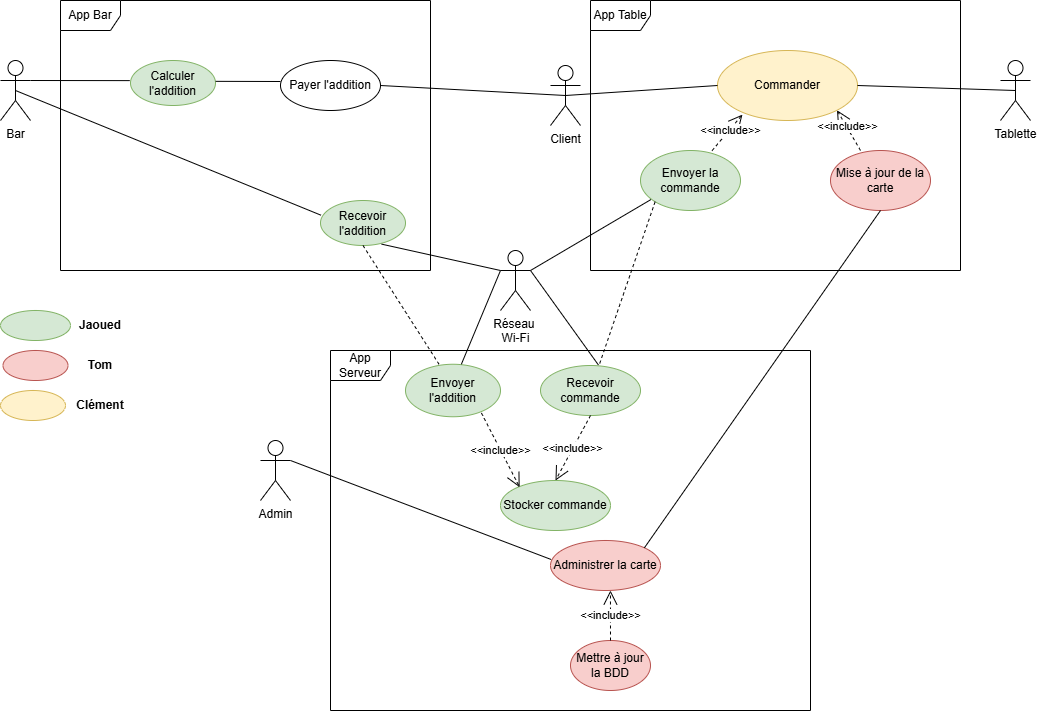

The diagram above was exported from draw.io. Its source (the exported page's mxGraphModel, read from the mxfile embedded in the PNG):
<mxGraphModel dx="1434" dy="738" grid="1" gridSize="10" guides="1" tooltips="1" connect="1" arrows="1" fold="1" page="1" pageScale="1" pageWidth="827" pageHeight="1169" math="0" shadow="0">
  <root>
    <mxCell id="0" />
    <mxCell id="1" parent="0" />
    <mxCell id="zJOV_5NqcpVc-AoWb08h-1" value="App Bar" style="shape=umlFrame;whiteSpace=wrap;html=1;pointerEvents=0;" parent="1" vertex="1">
      <mxGeometry x="170" y="130" width="370" height="270" as="geometry" />
    </mxCell>
    <mxCell id="zJOV_5NqcpVc-AoWb08h-2" value="App Serveur" style="shape=umlFrame;whiteSpace=wrap;html=1;pointerEvents=0;" parent="1" vertex="1">
      <mxGeometry x="440" y="480" width="480" height="360" as="geometry" />
    </mxCell>
    <mxCell id="zJOV_5NqcpVc-AoWb08h-3" value="App Table" style="shape=umlFrame;whiteSpace=wrap;html=1;pointerEvents=0;" parent="1" vertex="1">
      <mxGeometry x="700" y="130" width="370" height="270" as="geometry" />
    </mxCell>
    <mxCell id="zJOV_5NqcpVc-AoWb08h-9" value="Admin" style="shape=umlActor;verticalLabelPosition=bottom;verticalAlign=top;html=1;textShadow=0;" parent="1" vertex="1">
      <mxGeometry x="370" y="570" width="30" height="60" as="geometry" />
    </mxCell>
    <mxCell id="zJOV_5NqcpVc-AoWb08h-10" value="Bar" style="shape=umlActor;verticalLabelPosition=bottom;verticalAlign=top;html=1;textShadow=0;" parent="1" vertex="1">
      <mxGeometry x="110" y="190" width="30" height="60" as="geometry" />
    </mxCell>
    <mxCell id="zJOV_5NqcpVc-AoWb08h-14" value="Réseau&amp;nbsp;&lt;div&gt;Wi-Fi&lt;/div&gt;" style="shape=umlActor;verticalLabelPosition=bottom;verticalAlign=top;html=1;textShadow=0;" parent="1" vertex="1">
      <mxGeometry x="610" y="380" width="30" height="60" as="geometry" />
    </mxCell>
    <mxCell id="zJOV_5NqcpVc-AoWb08h-16" value="Commander" style="ellipse;whiteSpace=wrap;html=1;fillColor=#fff2cc;strokeColor=#d6b656;" parent="1" vertex="1">
      <mxGeometry x="827" y="180" width="140" height="70" as="geometry" />
    </mxCell>
    <mxCell id="zJOV_5NqcpVc-AoWb08h-17" value="Mise à jour de la carte" style="ellipse;whiteSpace=wrap;html=1;fillColor=#f8cecc;strokeColor=#b85450;" parent="1" vertex="1">
      <mxGeometry x="940" y="280" width="100" height="60" as="geometry" />
    </mxCell>
    <mxCell id="zJOV_5NqcpVc-AoWb08h-18" value="Envoyer la commande" style="ellipse;whiteSpace=wrap;html=1;fillColor=#d5e8d4;strokeColor=#82b366;" parent="1" vertex="1">
      <mxGeometry x="750" y="280" width="100" height="60" as="geometry" />
    </mxCell>
    <mxCell id="zJOV_5NqcpVc-AoWb08h-19" value="Client" style="shape=umlActor;verticalLabelPosition=bottom;verticalAlign=top;html=1;textShadow=0;" parent="1" vertex="1">
      <mxGeometry x="660" y="195" width="30" height="60" as="geometry" />
    </mxCell>
    <mxCell id="zJOV_5NqcpVc-AoWb08h-20" value="" style="endArrow=none;html=1;rounded=0;exitX=0.104;exitY=0.818;exitDx=0;exitDy=0;entryX=1;entryY=0.3333333333333333;entryDx=0;entryDy=0;entryPerimeter=0;exitPerimeter=0;" parent="1" source="zJOV_5NqcpVc-AoWb08h-18" target="zJOV_5NqcpVc-AoWb08h-14" edge="1">
      <mxGeometry width="50" height="50" relative="1" as="geometry">
        <mxPoint x="680" y="370" as="sourcePoint" />
        <mxPoint x="730" y="320" as="targetPoint" />
      </mxGeometry>
    </mxCell>
    <mxCell id="zJOV_5NqcpVc-AoWb08h-21" value="" style="endArrow=none;html=1;rounded=0;exitX=0.58;exitY=-0.008;exitDx=0;exitDy=0;exitPerimeter=0;entryX=1;entryY=0.3333333333333333;entryDx=0;entryDy=0;entryPerimeter=0;" parent="1" source="zJOV_5NqcpVc-AoWb08h-23" target="zJOV_5NqcpVc-AoWb08h-14" edge="1">
      <mxGeometry width="50" height="50" relative="1" as="geometry">
        <mxPoint x="920" y="530" as="sourcePoint" />
        <mxPoint x="1125" y="469" as="targetPoint" />
      </mxGeometry>
    </mxCell>
    <mxCell id="zJOV_5NqcpVc-AoWb08h-23" value="Recevoir commande" style="ellipse;whiteSpace=wrap;html=1;fillColor=#d5e8d4;strokeColor=#82b366;" parent="1" vertex="1">
      <mxGeometry x="650" y="495" width="100" height="50" as="geometry" />
    </mxCell>
    <mxCell id="zJOV_5NqcpVc-AoWb08h-24" value="Stocker commande" style="ellipse;whiteSpace=wrap;html=1;fillColor=#d5e8d4;strokeColor=#82b366;" parent="1" vertex="1">
      <mxGeometry x="610" y="610" width="110" height="50" as="geometry" />
    </mxCell>
    <mxCell id="zJOV_5NqcpVc-AoWb08h-31" value="&amp;lt;&amp;lt;include&amp;gt;&amp;gt;" style="endArrow=open;endSize=12;dashed=1;html=1;rounded=0;exitX=0.5;exitY=1;exitDx=0;exitDy=0;entryX=0.5;entryY=0;entryDx=0;entryDy=0;" parent="1" source="zJOV_5NqcpVc-AoWb08h-23" target="zJOV_5NqcpVc-AoWb08h-24" edge="1">
      <mxGeometry width="160" relative="1" as="geometry">
        <mxPoint x="510" y="584" as="sourcePoint" />
        <mxPoint x="670" y="584" as="targetPoint" />
      </mxGeometry>
    </mxCell>
    <mxCell id="zJOV_5NqcpVc-AoWb08h-32" value="" style="endArrow=none;html=1;rounded=0;exitX=0;exitY=1;exitDx=0;exitDy=0;dashed=1;" parent="1" source="zJOV_5NqcpVc-AoWb08h-18" target="zJOV_5NqcpVc-AoWb08h-23" edge="1">
      <mxGeometry width="50" height="50" relative="1" as="geometry">
        <mxPoint x="865" y="400" as="sourcePoint" />
        <mxPoint x="1010" y="499" as="targetPoint" />
      </mxGeometry>
    </mxCell>
    <mxCell id="zJOV_5NqcpVc-AoWb08h-36" value="Envoyer l'addition" style="ellipse;whiteSpace=wrap;html=1;fillColor=#d5e8d4;strokeColor=#82b366;" parent="1" vertex="1">
      <mxGeometry x="515" y="493.75" width="95" height="52.5" as="geometry" />
    </mxCell>
    <mxCell id="zJOV_5NqcpVc-AoWb08h-37" value="&amp;lt;&amp;lt;include&amp;gt;&amp;gt;" style="endArrow=open;endSize=12;dashed=1;html=1;rounded=0;exitX=0.799;exitY=0.928;exitDx=0;exitDy=0;entryX=0.174;entryY=0.135;entryDx=0;entryDy=0;exitPerimeter=0;entryPerimeter=0;" parent="1" source="zJOV_5NqcpVc-AoWb08h-36" target="zJOV_5NqcpVc-AoWb08h-24" edge="1">
      <mxGeometry x="0.0038" width="160" relative="1" as="geometry">
        <mxPoint x="660" y="560" as="sourcePoint" />
        <mxPoint x="660" y="600" as="targetPoint" />
        <mxPoint as="offset" />
      </mxGeometry>
    </mxCell>
    <mxCell id="zJOV_5NqcpVc-AoWb08h-38" value="Administrer la carte" style="ellipse;whiteSpace=wrap;html=1;fillColor=#f8cecc;strokeColor=#b85450;" parent="1" vertex="1">
      <mxGeometry x="660" y="670" width="110" height="50" as="geometry" />
    </mxCell>
    <mxCell id="zJOV_5NqcpVc-AoWb08h-39" value="" style="endArrow=none;html=1;rounded=0;exitX=0.5;exitY=1;exitDx=0;exitDy=0;entryX=1;entryY=0;entryDx=0;entryDy=0;" parent="1" source="zJOV_5NqcpVc-AoWb08h-17" target="zJOV_5NqcpVc-AoWb08h-38" edge="1">
      <mxGeometry width="50" height="50" relative="1" as="geometry">
        <mxPoint x="961" y="420" as="sourcePoint" />
        <mxPoint x="860" y="590" as="targetPoint" />
      </mxGeometry>
    </mxCell>
    <mxCell id="zJOV_5NqcpVc-AoWb08h-41" value="Mettre à jour la BDD" style="ellipse;whiteSpace=wrap;html=1;fillColor=#f8cecc;strokeColor=#b85450;" parent="1" vertex="1">
      <mxGeometry x="680" y="770" width="80" height="50" as="geometry" />
    </mxCell>
    <mxCell id="zJOV_5NqcpVc-AoWb08h-42" value="&amp;lt;&amp;lt;include&amp;gt;&amp;gt;" style="endArrow=open;endSize=12;dashed=1;html=1;rounded=0;exitX=0.5;exitY=0;exitDx=0;exitDy=0;entryX=0.545;entryY=1;entryDx=0;entryDy=0;entryPerimeter=0;" parent="1" source="zJOV_5NqcpVc-AoWb08h-41" target="zJOV_5NqcpVc-AoWb08h-38" edge="1">
      <mxGeometry x="0.0038" width="160" relative="1" as="geometry">
        <mxPoint x="574" y="640" as="sourcePoint" />
        <mxPoint x="610" y="675" as="targetPoint" />
        <mxPoint as="offset" />
      </mxGeometry>
    </mxCell>
    <mxCell id="zJOV_5NqcpVc-AoWb08h-43" value="" style="endArrow=none;html=1;rounded=0;exitX=1;exitY=0.3333333333333333;exitDx=0;exitDy=0;entryX=0.006;entryY=0.38;entryDx=0;entryDy=0;entryPerimeter=0;fontStyle=4;exitPerimeter=0;" parent="1" source="zJOV_5NqcpVc-AoWb08h-9" target="zJOV_5NqcpVc-AoWb08h-38" edge="1">
      <mxGeometry width="50" height="50" relative="1" as="geometry">
        <mxPoint x="690" y="450" as="sourcePoint" />
        <mxPoint x="454" y="787" as="targetPoint" />
      </mxGeometry>
    </mxCell>
    <mxCell id="zJOV_5NqcpVc-AoWb08h-44" value="Recevoir l'addition" style="ellipse;whiteSpace=wrap;html=1;fillColor=#d5e8d4;strokeColor=#82b366;" parent="1" vertex="1">
      <mxGeometry x="430" y="330" width="85" height="45" as="geometry" />
    </mxCell>
    <mxCell id="zJOV_5NqcpVc-AoWb08h-45" value="" style="endArrow=none;html=1;rounded=0;entryX=0.719;entryY=0.97;entryDx=0;entryDy=0;entryPerimeter=0;" parent="1" target="zJOV_5NqcpVc-AoWb08h-44" edge="1">
      <mxGeometry width="50" height="50" relative="1" as="geometry">
        <mxPoint x="610" y="400" as="sourcePoint" />
        <mxPoint x="500" y="471" as="targetPoint" />
      </mxGeometry>
    </mxCell>
    <mxCell id="zJOV_5NqcpVc-AoWb08h-46" value="" style="endArrow=none;html=1;rounded=0;entryX=0.588;entryY=0;entryDx=0;entryDy=0;entryPerimeter=0;" parent="1" target="zJOV_5NqcpVc-AoWb08h-36" edge="1">
      <mxGeometry width="50" height="50" relative="1" as="geometry">
        <mxPoint x="610" y="400" as="sourcePoint" />
        <mxPoint x="501" y="384" as="targetPoint" />
      </mxGeometry>
    </mxCell>
    <mxCell id="zJOV_5NqcpVc-AoWb08h-47" value="" style="endArrow=none;html=1;rounded=0;entryX=0.5;entryY=1;entryDx=0;entryDy=0;exitX=0.353;exitY=0;exitDx=0;exitDy=0;exitPerimeter=0;dashed=1;" parent="1" source="zJOV_5NqcpVc-AoWb08h-36" target="zJOV_5NqcpVc-AoWb08h-44" edge="1">
      <mxGeometry width="50" height="50" relative="1" as="geometry">
        <mxPoint x="620" y="410" as="sourcePoint" />
        <mxPoint x="501" y="384" as="targetPoint" />
      </mxGeometry>
    </mxCell>
    <mxCell id="zJOV_5NqcpVc-AoWb08h-48" value="Calculer l'addition" style="ellipse;whiteSpace=wrap;html=1;fillColor=#d5e8d4;strokeColor=#82b366;" parent="1" vertex="1">
      <mxGeometry x="240" y="190" width="85" height="45" as="geometry" />
    </mxCell>
    <mxCell id="zJOV_5NqcpVc-AoWb08h-49" value="Payer l'addition" style="ellipse;whiteSpace=wrap;html=1;fillColor=none;" parent="1" vertex="1">
      <mxGeometry x="390" y="190" width="100" height="50" as="geometry" />
    </mxCell>
    <mxCell id="zJOV_5NqcpVc-AoWb08h-51" value="" style="endArrow=none;html=1;rounded=0;exitX=0.5;exitY=0.5;exitDx=0;exitDy=0;exitPerimeter=0;entryX=0.005;entryY=0.326;entryDx=0;entryDy=0;entryPerimeter=0;" parent="1" source="zJOV_5NqcpVc-AoWb08h-10" target="zJOV_5NqcpVc-AoWb08h-44" edge="1">
      <mxGeometry width="50" height="50" relative="1" as="geometry">
        <mxPoint x="400" y="390" as="sourcePoint" />
        <mxPoint x="450" y="340" as="targetPoint" />
      </mxGeometry>
    </mxCell>
    <mxCell id="zJOV_5NqcpVc-AoWb08h-52" value="" style="endArrow=none;html=1;rounded=0;exitX=1;exitY=0.3333333333333333;exitDx=0;exitDy=0;exitPerimeter=0;entryX=-0.009;entryY=0.447;entryDx=0;entryDy=0;entryPerimeter=0;" parent="1" source="zJOV_5NqcpVc-AoWb08h-10" target="zJOV_5NqcpVc-AoWb08h-48" edge="1">
      <mxGeometry width="50" height="50" relative="1" as="geometry">
        <mxPoint x="150" y="220" as="sourcePoint" />
        <mxPoint x="233" y="210" as="targetPoint" />
      </mxGeometry>
    </mxCell>
    <mxCell id="zJOV_5NqcpVc-AoWb08h-53" value="" style="endArrow=none;html=1;rounded=0;exitX=1.002;exitY=0.463;exitDx=0;exitDy=0;exitPerimeter=0;" parent="1" source="zJOV_5NqcpVc-AoWb08h-48" edge="1">
      <mxGeometry width="50" height="50" relative="1" as="geometry">
        <mxPoint x="330" y="210" as="sourcePoint" />
        <mxPoint x="390" y="211" as="targetPoint" />
      </mxGeometry>
    </mxCell>
    <mxCell id="zJOV_5NqcpVc-AoWb08h-54" value="" style="endArrow=none;html=1;rounded=0;exitX=1;exitY=0.5;exitDx=0;exitDy=0;entryX=0.5;entryY=0.5;entryDx=0;entryDy=0;entryPerimeter=0;" parent="1" source="zJOV_5NqcpVc-AoWb08h-49" target="zJOV_5NqcpVc-AoWb08h-19" edge="1">
      <mxGeometry width="50" height="50" relative="1" as="geometry">
        <mxPoint x="490" y="210" as="sourcePoint" />
        <mxPoint x="574" y="210" as="targetPoint" />
      </mxGeometry>
    </mxCell>
    <mxCell id="zJOV_5NqcpVc-AoWb08h-55" value="" style="endArrow=none;html=1;rounded=0;exitX=0.5;exitY=0.5;exitDx=0;exitDy=0;entryX=0;entryY=0.5;entryDx=0;entryDy=0;exitPerimeter=0;" parent="1" source="zJOV_5NqcpVc-AoWb08h-19" target="zJOV_5NqcpVc-AoWb08h-16" edge="1">
      <mxGeometry width="50" height="50" relative="1" as="geometry">
        <mxPoint x="500" y="225" as="sourcePoint" />
        <mxPoint x="670" y="225" as="targetPoint" />
      </mxGeometry>
    </mxCell>
    <mxCell id="zJOV_5NqcpVc-AoWb08h-56" value="Tablette" style="shape=umlActor;verticalLabelPosition=bottom;verticalAlign=top;html=1;textShadow=0;" parent="1" vertex="1">
      <mxGeometry x="1110" y="190" width="30" height="60" as="geometry" />
    </mxCell>
    <mxCell id="zJOV_5NqcpVc-AoWb08h-57" value="" style="endArrow=none;html=1;rounded=0;exitX=1;exitY=0.5;exitDx=0;exitDy=0;entryX=0.5;entryY=0.5;entryDx=0;entryDy=0;entryPerimeter=0;" parent="1" source="zJOV_5NqcpVc-AoWb08h-16" target="zJOV_5NqcpVc-AoWb08h-56" edge="1">
      <mxGeometry width="50" height="50" relative="1" as="geometry">
        <mxPoint x="967" y="235" as="sourcePoint" />
        <mxPoint x="1119" y="225" as="targetPoint" />
      </mxGeometry>
    </mxCell>
    <mxCell id="zJOV_5NqcpVc-AoWb08h-58" value="&amp;lt;&amp;lt;include&amp;gt;&amp;gt;" style="endArrow=open;endSize=12;dashed=1;html=1;rounded=0;exitX=0.716;exitY=0.002;exitDx=0;exitDy=0;entryX=0.178;entryY=0.916;entryDx=0;entryDy=0;exitPerimeter=0;entryPerimeter=0;" parent="1" source="zJOV_5NqcpVc-AoWb08h-18" target="zJOV_5NqcpVc-AoWb08h-16" edge="1">
      <mxGeometry x="0.1576" y="-1" width="160" relative="1" as="geometry">
        <mxPoint x="902.5" y="310" as="sourcePoint" />
        <mxPoint x="867.5" y="375" as="targetPoint" />
        <mxPoint as="offset" />
      </mxGeometry>
    </mxCell>
    <mxCell id="zJOV_5NqcpVc-AoWb08h-59" value="&amp;lt;&amp;lt;include&amp;gt;&amp;gt;" style="endArrow=open;endSize=12;dashed=1;html=1;rounded=0;exitX=0.3;exitY=0;exitDx=0;exitDy=0;entryX=1;entryY=1;entryDx=0;entryDy=0;exitPerimeter=0;" parent="1" source="zJOV_5NqcpVc-AoWb08h-17" target="zJOV_5NqcpVc-AoWb08h-16" edge="1">
      <mxGeometry x="0.1576" y="-1" width="160" relative="1" as="geometry">
        <mxPoint x="980" y="256" as="sourcePoint" />
        <mxPoint x="1010" y="220" as="targetPoint" />
        <mxPoint as="offset" />
      </mxGeometry>
    </mxCell>
    <mxCell id="OAgrC388xaE7QsRoQH8h-1" value="" style="ellipse;whiteSpace=wrap;html=1;fillColor=#d5e8d4;strokeColor=#82b366;" vertex="1" parent="1">
      <mxGeometry x="110" y="440" width="70" height="30" as="geometry" />
    </mxCell>
    <mxCell id="OAgrC388xaE7QsRoQH8h-2" value="&lt;b&gt;Jaoued&lt;/b&gt;" style="text;html=1;align=center;verticalAlign=middle;whiteSpace=wrap;rounded=0;" vertex="1" parent="1">
      <mxGeometry x="180" y="440" width="60" height="30" as="geometry" />
    </mxCell>
    <mxCell id="OAgrC388xaE7QsRoQH8h-3" value="" style="ellipse;whiteSpace=wrap;html=1;fillColor=#f8cecc;strokeColor=#b85450;" vertex="1" parent="1">
      <mxGeometry x="112.5" y="480" width="65" height="30" as="geometry" />
    </mxCell>
    <mxCell id="OAgrC388xaE7QsRoQH8h-4" value="&lt;b&gt;Tom&lt;/b&gt;" style="text;html=1;align=center;verticalAlign=middle;whiteSpace=wrap;rounded=0;" vertex="1" parent="1">
      <mxGeometry x="180" y="480" width="60" height="30" as="geometry" />
    </mxCell>
    <mxCell id="OAgrC388xaE7QsRoQH8h-6" value="" style="ellipse;whiteSpace=wrap;html=1;fillColor=#fff2cc;strokeColor=#d6b656;" vertex="1" parent="1">
      <mxGeometry x="110" y="520" width="65" height="30" as="geometry" />
    </mxCell>
    <mxCell id="OAgrC388xaE7QsRoQH8h-7" value="&lt;b&gt;Clément&lt;/b&gt;" style="text;html=1;align=center;verticalAlign=middle;whiteSpace=wrap;rounded=0;" vertex="1" parent="1">
      <mxGeometry x="180" y="520" width="60" height="30" as="geometry" />
    </mxCell>
  </root>
</mxGraphModel>